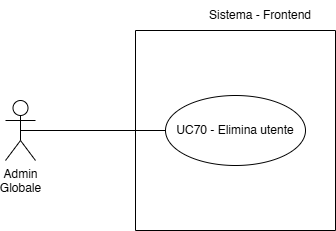

The diagram above was exported from draw.io. Its source (the exported page's mxGraphModel, read from the mxfile embedded in the PNG):
<mxGraphModel dx="472" dy="795" grid="1" gridSize="10" guides="1" tooltips="1" connect="1" arrows="1" fold="1" page="1" pageScale="1" pageWidth="827" pageHeight="1169" math="0" shadow="0">
  <root>
    <mxCell id="0" />
    <mxCell id="1" parent="0" />
    <mxCell id="an5MXBHexnv18SVXoApC-2" value="Admin&lt;div&gt;Globale&lt;/div&gt;" style="shape=umlActor;verticalLabelPosition=bottom;verticalAlign=top;html=1;" vertex="1" parent="1">
      <mxGeometry x="30" y="690" width="30" height="60" as="geometry" />
    </mxCell>
    <mxCell id="an5MXBHexnv18SVXoApC-3" value="Sistema - Frontend" style="text;html=1;align=center;verticalAlign=middle;whiteSpace=wrap;rounded=0;fontSize=12;" vertex="1" parent="1">
      <mxGeometry x="210" y="590" width="150" height="30" as="geometry" />
    </mxCell>
    <mxCell id="an5MXBHexnv18SVXoApC-7" value="" style="endArrow=none;html=1;rounded=0;fontSize=12;startSize=8;endSize=8;curved=1;exitX=0.5;exitY=0.5;exitDx=0;exitDy=0;exitPerimeter=0;entryX=0;entryY=0.5;entryDx=0;entryDy=0;" edge="1" parent="1" source="an5MXBHexnv18SVXoApC-2" target="an5MXBHexnv18SVXoApC-8">
      <mxGeometry width="50" height="50" relative="1" as="geometry">
        <mxPoint x="45" y="700" as="sourcePoint" />
        <mxPoint x="360" y="700" as="targetPoint" />
      </mxGeometry>
    </mxCell>
    <mxCell id="an5MXBHexnv18SVXoApC-8" value="UC70 - Elimina utente" style="ellipse;whiteSpace=wrap;html=1;" vertex="1" parent="1">
      <mxGeometry x="190" y="685" width="140" height="70" as="geometry" />
    </mxCell>
    <mxCell id="an5MXBHexnv18SVXoApC-17" value="" style="swimlane;startSize=0;" vertex="1" parent="1">
      <mxGeometry x="160" y="620" width="200" height="200" as="geometry" />
    </mxCell>
  </root>
</mxGraphModel>